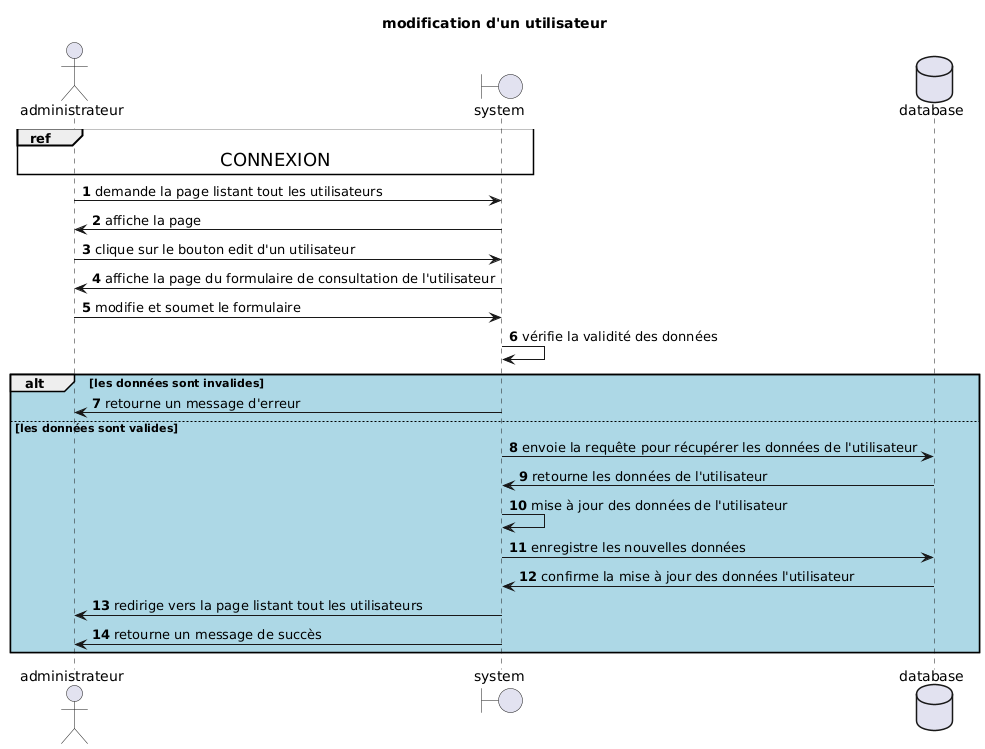

The diagram above was rendered by PlantUML. Its source (embedded in the PNG):
@startuml
autonumber
title modification d'un utilisateur
actor administrateur
boundary system
database database
ref over administrateur, system : <size:18>CONNEXION</size>
administrateur->system:  demande la page listant tout les utilisateurs
system->administrateur: affiche la page
administrateur->system: clique sur le bouton edit d'un utilisateur
system->administrateur: affiche la page du formulaire de consultation de l'utilisateur
administrateur->system: modifie et soumet le formulaire 
system->system: vérifie la validité des données
alt #lightblue les données sont invalides
system->administrateur: retourne un message d'erreur
else les données sont valides
system->database: envoie la requête pour récupérer les données de l'utilisateur
database->system: retourne les données de l'utilisateur
system->system: mise à jour des données de l'utilisateur
system->database: enregistre les nouvelles données
database->system: confirme la mise à jour des données l'utilisateur
system->administrateur: redirige vers la page listant tout les utilisateurs
system->administrateur: retourne un message de succès
end
@enduml